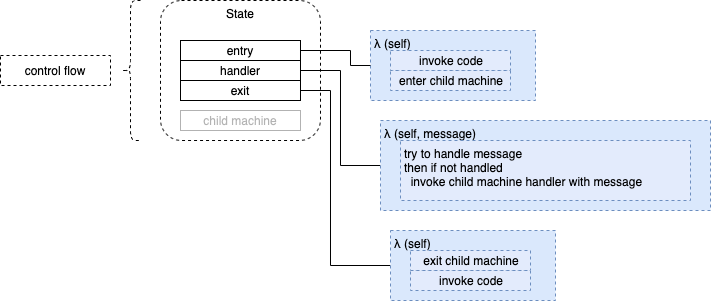

The diagram above was exported from draw.io. Its source (the exported page's mxGraphModel, read from the mxfile embedded in the PNG):
<mxGraphModel dx="1106" dy="790" grid="1" gridSize="10" guides="1" tooltips="1" connect="1" arrows="1" fold="1" page="1" pageScale="1" pageWidth="1100" pageHeight="850" math="0" shadow="0">
  <root>
    <mxCell id="wSiqv7FpfgECgVAJEzDq-0" />
    <mxCell id="wSiqv7FpfgECgVAJEzDq-1" parent="wSiqv7FpfgECgVAJEzDq-0" />
    <mxCell id="j8QaNAO22UDtdvuAVLZW-20" value="λ (self)" style="rounded=0;whiteSpace=wrap;html=1;dashed=1;fillColor=#dae8fc;strokeColor=#6c8ebf;align=left;verticalAlign=top;spacingLeft=2;" parent="wSiqv7FpfgECgVAJEzDq-1" vertex="1">
      <mxGeometry x="380" y="100" width="165" height="70" as="geometry" />
    </mxCell>
    <mxCell id="wSiqv7FpfgECgVAJEzDq-2" value="State" style="rounded=1;whiteSpace=wrap;html=1;dashed=1;verticalAlign=top;" parent="wSiqv7FpfgECgVAJEzDq-1" vertex="1">
      <mxGeometry x="170" y="70" width="160" height="140" as="geometry" />
    </mxCell>
    <mxCell id="wSiqv7FpfgECgVAJEzDq-3" value="entry" style="rounded=0;whiteSpace=wrap;html=1;" parent="wSiqv7FpfgECgVAJEzDq-1" vertex="1">
      <mxGeometry x="190" y="110" width="120" height="20" as="geometry" />
    </mxCell>
    <mxCell id="wSiqv7FpfgECgVAJEzDq-4" value="handler" style="rounded=0;whiteSpace=wrap;html=1;" parent="wSiqv7FpfgECgVAJEzDq-1" vertex="1">
      <mxGeometry x="190" y="130" width="120" height="20" as="geometry" />
    </mxCell>
    <mxCell id="wSiqv7FpfgECgVAJEzDq-5" value="exit" style="rounded=0;whiteSpace=wrap;html=1;" parent="wSiqv7FpfgECgVAJEzDq-1" vertex="1">
      <mxGeometry x="190" y="150" width="120" height="20" as="geometry" />
    </mxCell>
    <mxCell id="wSiqv7FpfgECgVAJEzDq-6" value="" style="shape=curlyBracket;whiteSpace=wrap;html=1;rounded=1;dashed=1;" parent="wSiqv7FpfgECgVAJEzDq-1" vertex="1">
      <mxGeometry x="130" y="70" width="20" height="140" as="geometry" />
    </mxCell>
    <mxCell id="wSiqv7FpfgECgVAJEzDq-7" value="control flow" style="rounded=0;whiteSpace=wrap;html=1;dashed=1;" parent="wSiqv7FpfgECgVAJEzDq-1" vertex="1">
      <mxGeometry x="10" y="125" width="110" height="30" as="geometry" />
    </mxCell>
    <mxCell id="wSiqv7FpfgECgVAJEzDq-8" value="child machine" style="rounded=0;whiteSpace=wrap;html=1;textOpacity=30;opacity=30;" parent="wSiqv7FpfgECgVAJEzDq-1" vertex="1">
      <mxGeometry x="190" y="180" width="120" height="20" as="geometry" />
    </mxCell>
    <mxCell id="j8QaNAO22UDtdvuAVLZW-0" style="edgeStyle=orthogonalEdgeStyle;rounded=0;orthogonalLoop=1;jettySize=auto;html=1;exitX=1;exitY=0.5;exitDx=0;exitDy=0;endArrow=none;endFill=0;entryX=0;entryY=0.5;entryDx=0;entryDy=0;" parent="wSiqv7FpfgECgVAJEzDq-1" target="j8QaNAO22UDtdvuAVLZW-20" edge="1">
      <mxGeometry relative="1" as="geometry">
        <mxPoint x="310" y="120" as="sourcePoint" />
        <Array as="points">
          <mxPoint x="360" y="120" />
          <mxPoint x="360" y="135" />
        </Array>
        <mxPoint x="360" y="125" as="targetPoint" />
      </mxGeometry>
    </mxCell>
    <mxCell id="j8QaNAO22UDtdvuAVLZW-1" style="edgeStyle=orthogonalEdgeStyle;rounded=0;orthogonalLoop=1;jettySize=auto;html=1;exitX=1;exitY=0.5;exitDx=0;exitDy=0;entryX=0;entryY=0.5;entryDx=0;entryDy=0;endArrow=none;endFill=0;" parent="wSiqv7FpfgECgVAJEzDq-1" target="j8QaNAO22UDtdvuAVLZW-9" edge="1">
      <mxGeometry relative="1" as="geometry">
        <mxPoint x="310" y="140" as="sourcePoint" />
        <Array as="points">
          <mxPoint x="350" y="140" />
          <mxPoint x="350" y="235" />
        </Array>
      </mxGeometry>
    </mxCell>
    <mxCell id="j8QaNAO22UDtdvuAVLZW-2" style="edgeStyle=orthogonalEdgeStyle;rounded=0;orthogonalLoop=1;jettySize=auto;html=1;exitX=1;exitY=0.5;exitDx=0;exitDy=0;entryX=0;entryY=0.5;entryDx=0;entryDy=0;endArrow=none;endFill=0;" parent="wSiqv7FpfgECgVAJEzDq-1" target="j8QaNAO22UDtdvuAVLZW-12" edge="1">
      <mxGeometry relative="1" as="geometry">
        <mxPoint x="310" y="160" as="sourcePoint" />
        <Array as="points">
          <mxPoint x="340" y="160" />
          <mxPoint x="340" y="335" />
        </Array>
      </mxGeometry>
    </mxCell>
    <mxCell id="j8QaNAO22UDtdvuAVLZW-9" value="λ (self, message)" style="rounded=0;whiteSpace=wrap;html=1;dashed=1;fillColor=#dae8fc;strokeColor=#6c8ebf;align=left;verticalAlign=top;container=0;spacingLeft=2;" parent="wSiqv7FpfgECgVAJEzDq-1" vertex="1">
      <mxGeometry x="390" y="190" width="330" height="90" as="geometry" />
    </mxCell>
    <mxCell id="j8QaNAO22UDtdvuAVLZW-10" value="try to handle message&lt;br&gt;then if not handled&amp;nbsp;&lt;br&gt;&amp;nbsp; invoke child machine handler with message" style="rounded=0;whiteSpace=wrap;html=1;dashed=1;strokeColor=#6c8ebf;fillColor=#E3EBFC;align=left;verticalAlign=top;spacingLeft=2;" parent="wSiqv7FpfgECgVAJEzDq-1" vertex="1">
      <mxGeometry x="410" y="210" width="290" height="60" as="geometry" />
    </mxCell>
    <mxCell id="j8QaNAO22UDtdvuAVLZW-12" value="λ (self)" style="rounded=0;whiteSpace=wrap;html=1;dashed=1;fillColor=#dae8fc;strokeColor=#6c8ebf;align=left;verticalAlign=top;spacingLeft=2;" parent="wSiqv7FpfgECgVAJEzDq-1" vertex="1">
      <mxGeometry x="400" y="300" width="165" height="70" as="geometry" />
    </mxCell>
    <mxCell id="j8QaNAO22UDtdvuAVLZW-18" value="&lt;div style=&quot;text-align: left&quot;&gt;&lt;span&gt;exit child machine&lt;/span&gt;&lt;/div&gt;" style="rounded=0;whiteSpace=wrap;html=1;dashed=1;strokeColor=#6c8ebf;fillColor=#E3EBFC;spacingLeft=2;" parent="wSiqv7FpfgECgVAJEzDq-1" vertex="1">
      <mxGeometry x="420" y="320" width="120" height="20" as="geometry" />
    </mxCell>
    <mxCell id="j8QaNAO22UDtdvuAVLZW-25" value="&lt;div style=&quot;text-align: left&quot;&gt;&lt;span&gt;invoke code&lt;/span&gt;&lt;/div&gt;" style="rounded=0;whiteSpace=wrap;html=1;dashed=1;strokeColor=#6c8ebf;fillColor=#E3EBFC;spacingLeft=2;" parent="wSiqv7FpfgECgVAJEzDq-1" vertex="1">
      <mxGeometry x="420" y="340" width="120" height="20" as="geometry" />
    </mxCell>
    <mxCell id="j8QaNAO22UDtdvuAVLZW-26" value="&lt;div style=&quot;text-align: left&quot;&gt;&lt;span&gt;enter child machine&lt;/span&gt;&lt;/div&gt;" style="rounded=0;whiteSpace=wrap;html=1;dashed=1;strokeColor=#6c8ebf;fillColor=#E3EBFC;spacingLeft=2;" parent="wSiqv7FpfgECgVAJEzDq-1" vertex="1">
      <mxGeometry x="400" y="140" width="120" height="20" as="geometry" />
    </mxCell>
    <mxCell id="j8QaNAO22UDtdvuAVLZW-21" value="&lt;div style=&quot;text-align: left&quot;&gt;&lt;span&gt;invoke code&lt;/span&gt;&lt;/div&gt;" style="rounded=0;whiteSpace=wrap;html=1;dashed=1;strokeColor=#6c8ebf;fillColor=#E3EBFC;spacingLeft=2;" parent="wSiqv7FpfgECgVAJEzDq-1" vertex="1">
      <mxGeometry x="400" y="120" width="120" height="20" as="geometry" />
    </mxCell>
  </root>
</mxGraphModel>